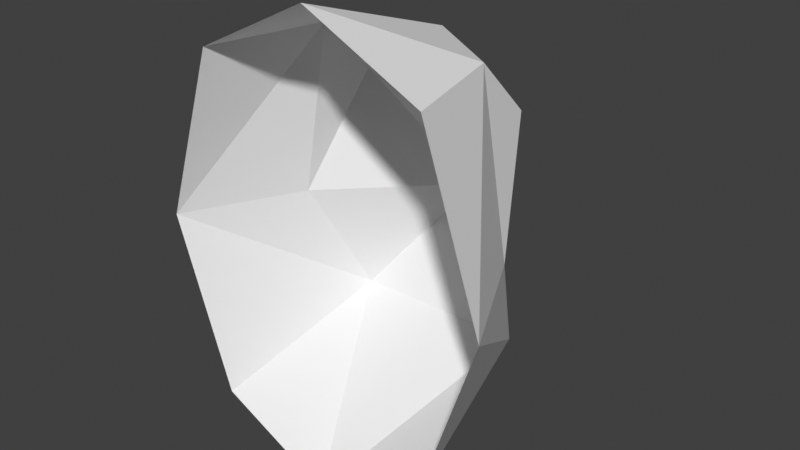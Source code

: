 # Source: character0.blend  (saved by Blender 2.93.20; exported with 4.5.12 LTS)
import bpy
from mathutils import Matrix  # noqa: F401  (used for matrix-valued properties, if any)

bpy.ops.wm.read_factory_settings(use_empty=True)
scene = bpy.context.scene
scene.name = 'Scene'

# ---- world
world_world = bpy.data.worlds.new('World'); scene.world = world_world
world_world.use_nodes = True; world_world.node_tree.nodes.clear()
_N = world_world.node_tree.nodes; _L = world_world.node_tree.links
n0 = _N.new('ShaderNodeOutputWorld'); n0.name = 'World Output'; n0.location = (300, 300)
n1 = _N.new('ShaderNodeBackground'); n1.name = 'Background'; n1.location = (10, 300)
n1.inputs[0].default_value = (0.05088, 0.05088, 0.05088, 1.0)
_L.new(n1.outputs[0], n0.inputs[0])
n0.is_active_output = True
world_world.color = (0.05088, 0.05088, 0.05088)
world_world.use_sun_shadow = False
world_world.sun_shadow_jitter_overblur = 0.0

# ---- meshes
me_face_0 = bpy.data.meshes.new('Face_0')
me_face_0.from_pydata([(0.5, 0.0, -0.75), (0.0, 0.75, -0.5), (0.75, 0.0, 0.0), (0.0, 0.0, 1.0), (0.5, 0.0, 0.75), (0.0, 1.0, 0.0), (0.375, 0.5, 0.75), (0.0, 0.75, 0.75), (0.375, 0.75, -0.5), (0.0, 0.0, -1.0), (0.5, 0.5, 0.0), (0.375, 0.75, 0.5)], [], [(8, 2, 0), (8, 1, 5), (4, 3, 6), (10, 2, 6), (7, 5, 11), (2, 4, 6), (3, 7, 6), (8, 0, 9), (8, 5, 10), (1, 8, 9), (10, 6, 11), (2, 8, 10), (6, 7, 11), (5, 10, 11)])
_uv = me_face_0.uv_layers.new(name='UVMap')
_uv.uv.foreach_set('vector', [0.0, 0.0, 0.0, 0.0, 0.0, 0.0, 0.0, 0.0, 0.0, 0.0, 0.0, 0.0, 0.0, 0.0, 0.0, 0.0, 0.0, 0.0, 0.0, 0.0, 0.0, 0.0, 0.0, 0.0, 0.0, 0.0, 0.0, 0.0, 0.0, 0.0, 0.0, 0.0, 0.0, 0.0, 0.0, 0.0, 0.0, 0.0, 0.0, 0.0, 0.0, 0.0, 0.0, 0.0, 0.0, 0.0, 0.0, 0.0, 0.0, 0.0, 0.0, 0.0, 0.0, 0.0, 0.0, 0.0, 0.0, 0.0, 0.0, 0.0, 0.0, 0.0, 0.0, 0.0, 0.0, 0.0, 0.0, 0.0, 0.0, 0.0, 0.0, 0.0, 0.0, 0.0, 0.0, 0.0, 0.0, 0.0, 0.0, 0.0, 0.0, 0.0, 0.0, 0.0])
me_face_0.remesh_voxel_adaptivity = 0.1
me_face_0.use_remesh_fix_poles = True
me_face_0.use_remesh_preserve_attributes = False
me_face_0.update()

# ---- objects
ob_face = bpy.data.objects.new('Face', me_face_0)

# ---- transforms, parenting, visibility, modifiers, constraints
ob_face.location = (0.0, 0.0, 0.0)
_m = ob_face.modifiers.new('Mirror', 'MIRROR')

# ---- collection membership
scene.collection.objects.link(ob_face)

# ---- scene / render settings (as saved in the file)
scene.frame_start = 1; scene.frame_end = 250; scene.frame_set(179)
scene.render.engine = 'CYCLES'
scene.render.simplify_subdivision = 1
scene.cycles.use_denoising = False
scene.cycles.samples = 128
scene.cycles.sampling_pattern = 'TABULATED_SOBOL'
scene.cycles.use_adaptive_sampling = False
scene.cycles.use_light_tree = False
scene.view_settings.view_transform = 'Standard'
bpy.context.view_layer.update()

# ---- added for rendering (the .blend has no active camera and no usable light): camera, sun
cam_auto = bpy.data.cameras.new('AutoCamera')
cam_auto.lens = 50.0
cam_auto.sensor_width = 36.0
cam_auto.clip_end = 1000.0
ob_auto_camera = bpy.data.objects.new('AutoCamera', cam_auto)
scene.collection.objects.link(ob_auto_camera)
ob_auto_camera.location = (2.49124, -2.48949, 1.99299)
ob_auto_camera.rotation_euler = (1.09748, -7.21219e-08, 0.694738)
scene.camera = ob_auto_camera
light_auto_sun = bpy.data.lights.new('AutoSun', 'SUN')
light_auto_sun.energy = 3.0
light_auto_sun.angle = 0.0523599
ob_auto_sun = bpy.data.objects.new('AutoSun', light_auto_sun)
scene.collection.objects.link(ob_auto_sun)
ob_auto_sun.rotation_euler = (0.872665, 0.174533, 0.523599)
bpy.context.view_layer.update()
